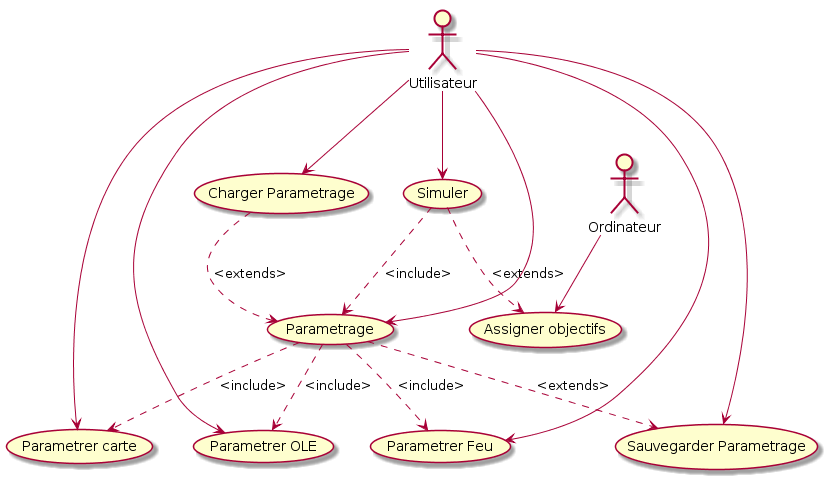

The diagram above was rendered by PlantUML. Its source (embedded in the PNG):
@startuml
:Ordinateur:
:Utilisateur:
(Ordinateur)-->(Assigner objectifs)
(Utilisateur)-->(Parametrer carte)
(Utilisateur)-->(Parametrer OLE)
(Utilisateur)-->(Parametrer Feu)
(Utilisateur)-->(Parametrage)
(Utilisateur)-->(Sauvegarder Parametrage)
(Utilisateur)-->(Charger Parametrage)
(Utilisateur)-->(Simuler)
(Parametrage)..>(Parametrer carte):<include>
(Parametrage)..>(Parametrer OLE):<include>
(Parametrage)..>(Parametrer Feu):<include>
(Simuler)..>(Parametrage):<include>
(Simuler)..>(Assigner objectifs):<extends>
(Parametrage)..>(Sauvegarder Parametrage):<extends>
(Charger Parametrage)..>(Parametrage):<extends>
@enduml